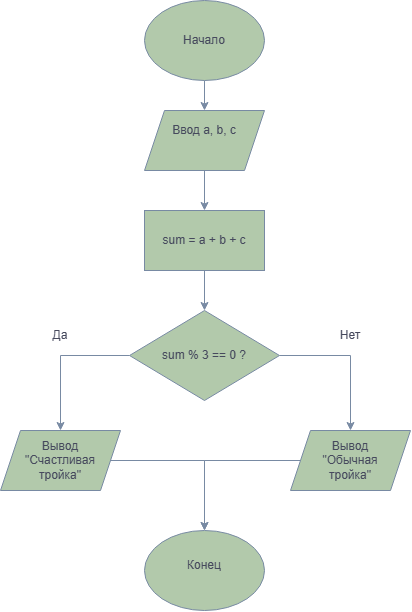

The diagram above was exported from draw.io. Its source (the exported page's mxGraphModel, read from the mxfile embedded in the PNG):
<mxGraphModel dx="1372" dy="834" grid="1" gridSize="10" guides="1" tooltips="1" connect="1" arrows="1" fold="1" page="1" pageScale="1" pageWidth="827" pageHeight="1169" math="0" shadow="0">
  <root>
    <mxCell id="0" />
    <mxCell id="1" parent="0" />
    <mxCell id="iSvOe1UfbWeppnUZCNdq-4" edge="1" parent="1" source="iSvOe1UfbWeppnUZCNdq-1" style="edgeStyle=orthogonalEdgeStyle;rounded=0;orthogonalLoop=1;jettySize=auto;html=1;labelBackgroundColor=none;strokeColor=#788AA3;fontColor=default;" target="iSvOe1UfbWeppnUZCNdq-3" value="">
      <mxGeometry relative="1" as="geometry" />
    </mxCell>
    <mxCell id="iSvOe1UfbWeppnUZCNdq-1" parent="1" style="ellipse;whiteSpace=wrap;html=1;shapeInside=1;labelBackgroundColor=none;fillColor=#B2C9AB;strokeColor=#788AA3;fontColor=#46495D;" value="" vertex="1">
      <mxGeometry height="80" width="120" x="354" y="30" as="geometry" />
    </mxCell>
    <mxCell id="iSvOe1UfbWeppnUZCNdq-2" parent="1" style="text;html=1;whiteSpace=wrap;strokeColor=none;fillColor=none;align=center;verticalAlign=middle;rounded=0;labelBackgroundColor=none;fontColor=#46495D;" value="Начало" vertex="1">
      <mxGeometry height="30" width="60" x="384" y="55" as="geometry" />
    </mxCell>
    <mxCell id="iSvOe1UfbWeppnUZCNdq-7" edge="1" parent="1" source="iSvOe1UfbWeppnUZCNdq-3" style="edgeStyle=orthogonalEdgeStyle;rounded=0;orthogonalLoop=1;jettySize=auto;html=1;labelBackgroundColor=none;strokeColor=#788AA3;fontColor=default;" target="iSvOe1UfbWeppnUZCNdq-6" value="">
      <mxGeometry relative="1" as="geometry" />
    </mxCell>
    <mxCell id="iSvOe1UfbWeppnUZCNdq-3" parent="1" style="shape=parallelogram;perimeter=parallelogramPerimeter;whiteSpace=wrap;html=1;shapeInside=1;fixedSize=1;labelBackgroundColor=none;fillColor=#B2C9AB;strokeColor=#788AA3;fontColor=#46495D;" value="" vertex="1">
      <mxGeometry height="60" width="120" x="354" y="140" as="geometry" />
    </mxCell>
    <mxCell id="iSvOe1UfbWeppnUZCNdq-5" parent="1" style="text;html=1;whiteSpace=wrap;strokeColor=none;fillColor=none;align=center;verticalAlign=middle;rounded=0;labelBackgroundColor=none;fontColor=#46495D;" value="Ввод a, b, c" vertex="1">
      <mxGeometry height="30" width="70" x="379" y="145" as="geometry" />
    </mxCell>
    <mxCell id="iSvOe1UfbWeppnUZCNdq-10" edge="1" parent="1" source="iSvOe1UfbWeppnUZCNdq-6" style="edgeStyle=orthogonalEdgeStyle;rounded=0;orthogonalLoop=1;jettySize=auto;html=1;labelBackgroundColor=none;strokeColor=#788AA3;fontColor=default;" target="iSvOe1UfbWeppnUZCNdq-9" value="">
      <mxGeometry relative="1" as="geometry" />
    </mxCell>
    <mxCell id="iSvOe1UfbWeppnUZCNdq-6" parent="1" style="whiteSpace=wrap;html=1;labelBackgroundColor=none;fillColor=#B2C9AB;strokeColor=#788AA3;fontColor=#46495D;" value="" vertex="1">
      <mxGeometry height="60" width="120" x="354" y="240" as="geometry" />
    </mxCell>
    <mxCell id="iSvOe1UfbWeppnUZCNdq-8" parent="1" style="text;html=1;whiteSpace=wrap;strokeColor=none;fillColor=none;align=center;verticalAlign=middle;rounded=0;labelBackgroundColor=none;fontColor=#46495D;" value="sum = a + b + c" vertex="1">
      <mxGeometry height="30" width="94" x="367" y="255" as="geometry" />
    </mxCell>
    <mxCell id="iSvOe1UfbWeppnUZCNdq-14" edge="1" parent="1" source="iSvOe1UfbWeppnUZCNdq-9" style="edgeStyle=orthogonalEdgeStyle;rounded=0;orthogonalLoop=1;jettySize=auto;html=1;labelBackgroundColor=none;strokeColor=#788AA3;fontColor=default;" target="iSvOe1UfbWeppnUZCNdq-13" value="">
      <mxGeometry relative="1" as="geometry" />
    </mxCell>
    <mxCell id="iSvOe1UfbWeppnUZCNdq-16" edge="1" parent="1" source="iSvOe1UfbWeppnUZCNdq-9" style="edgeStyle=orthogonalEdgeStyle;rounded=0;orthogonalLoop=1;jettySize=auto;html=1;labelBackgroundColor=none;strokeColor=#788AA3;fontColor=default;" target="iSvOe1UfbWeppnUZCNdq-15" value="">
      <mxGeometry relative="1" as="geometry" />
    </mxCell>
    <mxCell id="iSvOe1UfbWeppnUZCNdq-9" parent="1" style="rhombus;whiteSpace=wrap;html=1;shapeInside=1;labelBackgroundColor=none;fillColor=#B2C9AB;strokeColor=#788AA3;fontColor=#46495D;" value="" vertex="1">
      <mxGeometry height="90" width="150" x="339" y="340" as="geometry" />
    </mxCell>
    <mxCell id="iSvOe1UfbWeppnUZCNdq-11" parent="1" style="text;html=1;whiteSpace=wrap;strokeColor=none;fillColor=none;align=center;verticalAlign=middle;rounded=0;labelBackgroundColor=none;fontColor=#46495D;" value="sum % 3 == 0 ?" vertex="1">
      <mxGeometry height="30" width="94" x="367" y="370" as="geometry" />
    </mxCell>
    <mxCell id="iSvOe1UfbWeppnUZCNdq-25" edge="1" parent="1" source="iSvOe1UfbWeppnUZCNdq-13" style="edgeStyle=orthogonalEdgeStyle;rounded=0;orthogonalLoop=1;jettySize=auto;html=1;entryX=0.5;entryY=0;entryDx=0;entryDy=0;labelBackgroundColor=none;strokeColor=#788AA3;fontColor=default;" target="iSvOe1UfbWeppnUZCNdq-23">
      <mxGeometry relative="1" as="geometry" />
    </mxCell>
    <mxCell id="iSvOe1UfbWeppnUZCNdq-13" parent="1" style="shape=parallelogram;perimeter=parallelogramPerimeter;whiteSpace=wrap;html=1;shapeInside=1;fixedSize=1;labelBackgroundColor=none;fillColor=#B2C9AB;strokeColor=#788AA3;fontColor=#46495D;" value="" vertex="1">
      <mxGeometry height="60" width="120" x="210" y="460" as="geometry" />
    </mxCell>
    <mxCell id="iSvOe1UfbWeppnUZCNdq-26" edge="1" parent="1" source="iSvOe1UfbWeppnUZCNdq-15" style="edgeStyle=orthogonalEdgeStyle;rounded=0;orthogonalLoop=1;jettySize=auto;html=1;entryX=0.5;entryY=0;entryDx=0;entryDy=0;labelBackgroundColor=none;strokeColor=#788AA3;fontColor=default;" target="iSvOe1UfbWeppnUZCNdq-23">
      <mxGeometry relative="1" as="geometry" />
    </mxCell>
    <mxCell id="iSvOe1UfbWeppnUZCNdq-15" parent="1" style="shape=parallelogram;perimeter=parallelogramPerimeter;whiteSpace=wrap;html=1;shapeInside=1;fixedSize=1;labelBackgroundColor=none;fillColor=#B2C9AB;strokeColor=#788AA3;fontColor=#46495D;" value="" vertex="1">
      <mxGeometry height="60" width="120" x="500" y="460" as="geometry" />
    </mxCell>
    <mxCell id="iSvOe1UfbWeppnUZCNdq-19" parent="1" style="text;html=1;whiteSpace=wrap;strokeColor=none;fillColor=none;align=center;verticalAlign=middle;rounded=0;labelBackgroundColor=none;fontColor=#46495D;" value="Да" vertex="1">
      <mxGeometry height="30" width="60" x="240" y="350" as="geometry" />
    </mxCell>
    <mxCell id="iSvOe1UfbWeppnUZCNdq-20" parent="1" style="text;html=1;whiteSpace=wrap;strokeColor=none;fillColor=none;align=center;verticalAlign=middle;rounded=0;labelBackgroundColor=none;fontColor=#46495D;" value="Нет" vertex="1">
      <mxGeometry height="30" width="60" x="530" y="350" as="geometry" />
    </mxCell>
    <mxCell id="iSvOe1UfbWeppnUZCNdq-21" parent="1" style="text;html=1;whiteSpace=wrap;strokeColor=none;fillColor=none;align=center;verticalAlign=middle;rounded=0;labelBackgroundColor=none;fontColor=#46495D;" value="Вывод &quot;Счастливая тройка&quot;" vertex="1">
      <mxGeometry height="30" width="60" x="240" y="475" as="geometry" />
    </mxCell>
    <mxCell id="iSvOe1UfbWeppnUZCNdq-22" parent="1" style="text;html=1;whiteSpace=wrap;strokeColor=none;fillColor=none;align=center;verticalAlign=middle;rounded=0;labelBackgroundColor=none;fontColor=#46495D;" value="Вывод &quot;Обычная тройка&quot;" vertex="1">
      <mxGeometry height="30" width="60" x="530" y="475" as="geometry" />
    </mxCell>
    <mxCell id="iSvOe1UfbWeppnUZCNdq-23" parent="1" style="ellipse;whiteSpace=wrap;html=1;shapeInside=1;labelBackgroundColor=none;fillColor=#B2C9AB;strokeColor=#788AA3;fontColor=#46495D;" value="" vertex="1">
      <mxGeometry height="80" width="120" x="354" y="560" as="geometry" />
    </mxCell>
    <mxCell id="iSvOe1UfbWeppnUZCNdq-27" parent="1" style="text;html=1;whiteSpace=wrap;strokeColor=none;fillColor=none;align=center;verticalAlign=middle;rounded=0;labelBackgroundColor=none;fontColor=#46495D;" value="Конец" vertex="1">
      <mxGeometry height="30" width="60" x="384" y="580" as="geometry" />
    </mxCell>
  </root>
</mxGraphModel>